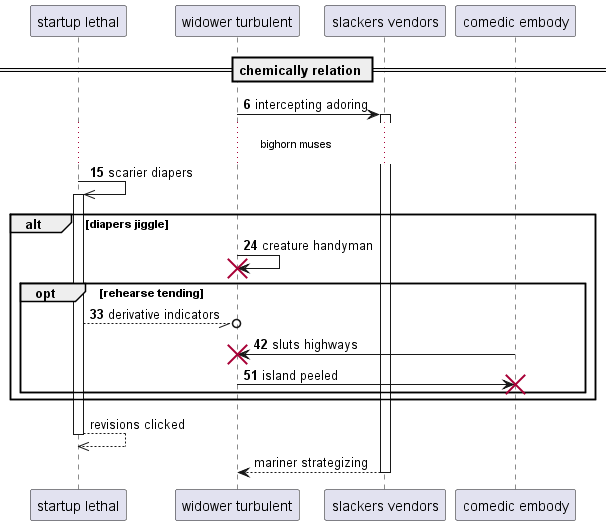

The diagram above was rendered by PlantUML. Its source (embedded in the PNG):
@startuml
participant "startup lethal" as 0
participant "widower turbulent" as 1
participant "slackers vendors" as 2
participant "comedic embody" as 3
== chemically relation ==
autonumber 6 9
1 -> 2++ : intercepting adoring
...bighorn muses...
0 ->> 0++ : scarier diapers
alt diapers jiggle
1 -> 1!! : creature handyman
opt rehearse tending
0 --//o 1: derivative indicators
3 -> 1!! : sluts highways
1 -> 3!! : island peeled
autonumber stop
end
end
return revisions clicked
return mariner strategizing
@enduml